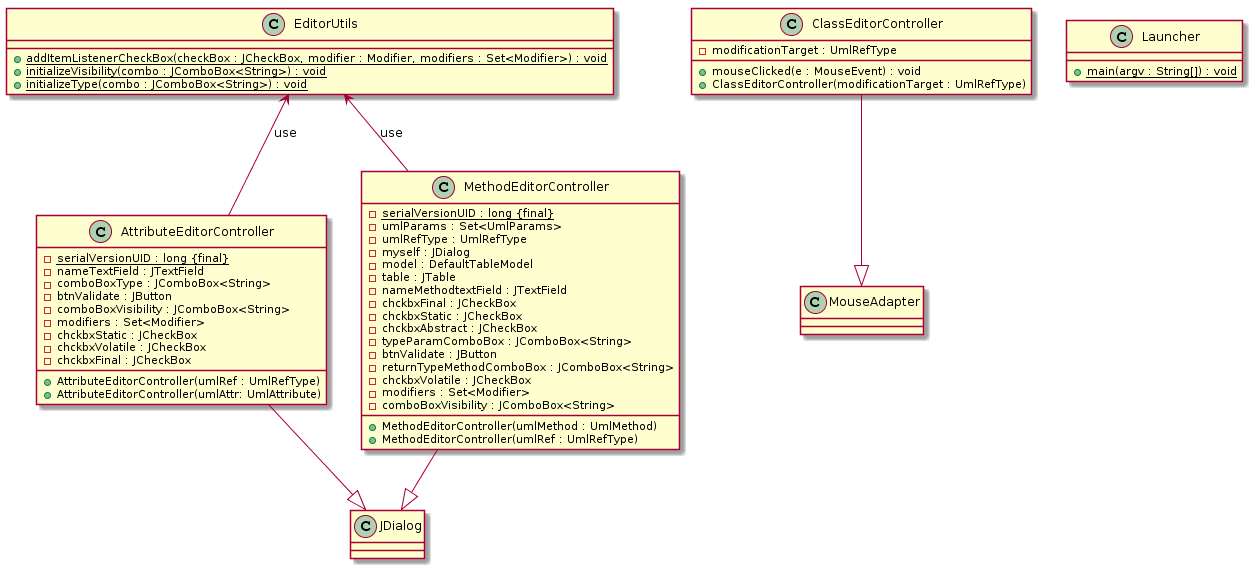

The diagram above was rendered by PlantUML. Its source (embedded in the PNG):
@startuml
class AttributeEditorController {
    -serialVersionUID : long {final} {static}
    -nameTextField : JTextField
    -comboBoxType : JComboBox<String>
    -btnValidate : JButton
    -comboBoxVisibility : JComboBox<String>
    -modifiers : Set<Modifier>
    -chckbxStatic : JCheckBox
    -chckbxVolatile : JCheckBox
    -chckbxFinal : JCheckBox
    
    +AttributeEditorController(umlRef : UmlRefType)
    +AttributeEditorController(umlAttr: UmlAttribute)
}

class ClassEditorController {

    -modificationTarget : UmlRefType
    
    +mouseClicked(e : MouseEvent) : void
    
    +ClassEditorController(modificationTarget : UmlRefType)

}

class EditorUtils {

    +addItemListenerCheckBox(checkBox : JCheckBox, modifier : Modifier, modifiers : Set<Modifier>) : void {static}
    +initializeVisibility(combo : JComboBox<String>) : void {static}
    +initializeType(combo : JComboBox<String>) : void {static}
}

class Launcher {

    +main(argv : String[]) : void {static}

}

class MethodEditorController {
    -serialVersionUID : long {final} {static}
    -umlParams : Set<UmlParams>
    -umlRefType : UmlRefType
    -myself : JDialog
    -model : DefaultTableModel
    -table : JTable
    -nameMethodtextField : JTextField
    -chckbxFinal : JCheckBox
    -chckbxStatic : JCheckBox
    -chckbxAbstract : JCheckBox
    -typeParamComboBox : JComboBox<String>
    -btnValidate : JButton
    -returnTypeMethodComboBox : JComboBox<String>
    -chckbxVolatile : JCheckBox
    -modifiers : Set<Modifier>
    -comboBoxVisibility : JComboBox<String>
    
    +MethodEditorController(umlMethod : UmlMethod)
    +MethodEditorController(umlRef : UmlRefType)
}

EditorUtils <-- AttributeEditorController : use
EditorUtils <-- MethodEditorController : use

AttributeEditorController --|> JDialog
MethodEditorController --|> JDialog

ClassEditorController --|> MouseAdapter
@enduml